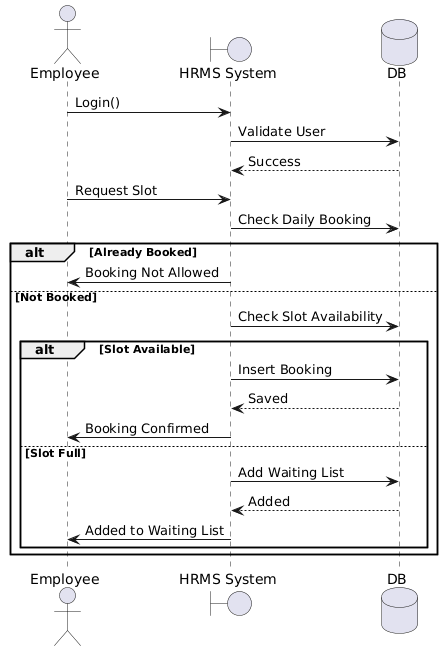

The diagram above was rendered by PlantUML. Its source (embedded in the PNG):
@startuml
actor Employee

boundary "HRMS System" as System

database DB

Employee -> System : Login()
System -> DB : Validate User
DB --> System : Success

Employee -> System : Request Slot

System -> DB : Check Daily Booking

alt Already Booked

    System -> Employee : Booking Not Allowed

else Not Booked

    System -> DB : Check Slot Availability

    alt Slot Available

        System -> DB : Insert Booking
        DB --> System : Saved

        System -> Employee : Booking Confirmed

    else Slot Full

        System -> DB : Add Waiting List
        DB --> System : Added

        System -> Employee : Added to Waiting List

    end

end
@enduml